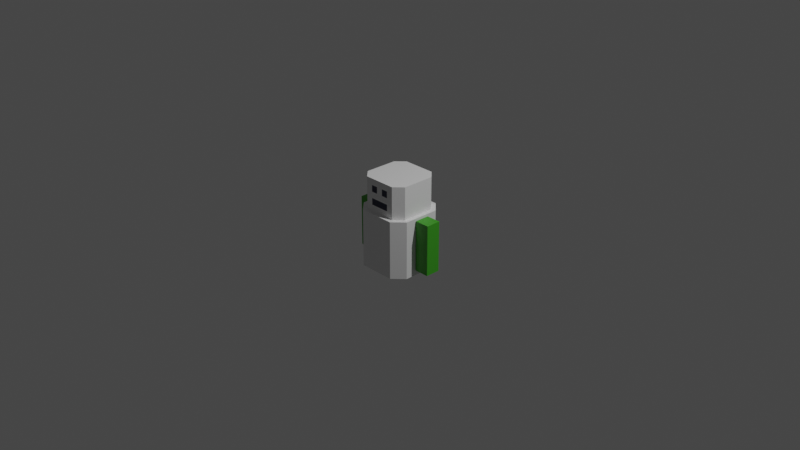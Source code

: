 # Source: robot.blend  (saved by Blender 3.4.6; exported with 4.5.12 LTS)
import bpy
from mathutils import Matrix  # noqa: F401  (used for matrix-valued properties, if any)

bpy.ops.wm.read_factory_settings(use_empty=True)
scene = bpy.context.scene
scene.name = 'Scene'

# ---- collections
col_collection = bpy.data.collections.new('Collection'); scene.collection.children.link(col_collection)

# ---- materials (node trees are filled in below, after node groups)
mat_body = bpy.data.materials.new('body')
mat_body.alpha_threshold = 0.0
mat_body.use_transparent_shadow = False
mat_body.roughness = 0.5
mat_body.line_color = (0.0, 0.0, 0.0, 1.0)
mat_black = bpy.data.materials.new('black')
mat_black.use_transparent_shadow = False
mat_green = bpy.data.materials.new('green')
mat_green.use_transparent_shadow = False

# ---- material node trees
mat_body.use_nodes = True; mat_body.node_tree.nodes.clear()
_N = mat_body.node_tree.nodes; _L = mat_body.node_tree.links
n0 = _N.new('ShaderNodeOutputMaterial'); n0.name = 'Material Output'; n0.location = (300, 300)
n1 = _N.new('ShaderNodeBsdfPrincipled'); n1.name = 'Principled BSDF'; n1.location = (10, 300)
n1.distribution = 'GGX'
n1.subsurface_method = 'RANDOM_WALK_SKIN'
n1.inputs[0].default_value = (0.8276, 0.8276, 0.8276, 1.0)
n1.inputs[3].default_value = 1.45
n1.inputs[27].default_value = (0.0, 0.0, 0.0, 1.0)
n1.inputs[28].default_value = 1.0
_L.new(n1.outputs[0], n0.inputs[0])
n0.is_active_output = True
mat_black.use_nodes = True; mat_black.node_tree.nodes.clear()
_N = mat_black.node_tree.nodes; _L = mat_black.node_tree.links
n0 = _N.new('ShaderNodeBsdfPrincipled'); n0.name = 'Principled BSDF'; n0.location = (10, 300)
n0.distribution = 'GGX'
n0.subsurface_method = 'RANDOM_WALK_SKIN'
n0.inputs[0].default_value = (0.01854, 0.0208, 0.05497, 1.0)
n0.inputs[3].default_value = 1.45
n0.inputs[27].default_value = (0.0, 0.0, 0.0, 1.0)
n0.inputs[28].default_value = 1.0
n1 = _N.new('ShaderNodeOutputMaterial'); n1.name = 'Material Output'; n1.location = (300, 300)
_L.new(n0.outputs[0], n1.inputs[0])
n1.is_active_output = True
mat_green.use_nodes = True; mat_green.node_tree.nodes.clear()
_N = mat_green.node_tree.nodes; _L = mat_green.node_tree.links
n0 = _N.new('ShaderNodeBsdfPrincipled'); n0.name = 'Principled BSDF'; n0.location = (10, 300)
n0.distribution = 'GGX'
n0.subsurface_method = 'RANDOM_WALK_SKIN'
n0.inputs[0].default_value = (0.04984, 0.3424, 0.01544, 1.0)
n0.inputs[3].default_value = 1.45
n0.inputs[27].default_value = (0.0, 0.0, 0.0, 1.0)
n0.inputs[28].default_value = 1.0
n1 = _N.new('ShaderNodeOutputMaterial'); n1.name = 'Material Output'; n1.location = (300, 300)
_L.new(n0.outputs[0], n1.inputs[0])
n1.is_active_output = True

# ---- world
world_world = bpy.data.worlds.new('World'); scene.world = world_world
world_world.use_nodes = True; world_world.node_tree.nodes.clear()
_N = world_world.node_tree.nodes; _L = world_world.node_tree.links
n0 = _N.new('ShaderNodeOutputWorld'); n0.name = 'World Output'; n0.location = (300, 300)
n1 = _N.new('ShaderNodeBackground'); n1.name = 'Background'; n1.location = (10, 300)
n1.inputs[0].default_value = (0.05088, 0.05088, 0.05088, 1.0)
_L.new(n1.outputs[0], n0.inputs[0])
n0.is_active_output = True
world_world.color = (0.05088, 0.05088, 0.05088)
world_world.use_sun_shadow = False
world_world.sun_shadow_jitter_overblur = 0.0

# ---- cameras
cam_camera = bpy.data.cameras.new('Camera')
cam_camera.clip_end = 100.0
cam_camera.ortho_scale = 7.314

# ---- lights
light_light = bpy.data.lights.new('Light', 'POINT')
light_light.transmission_factor = 0.0
light_light.energy = 1000.0
light_light.shadow_soft_size = 0.1
light_light.shadow_maximum_resolution = 0.006
light_light.use_absolute_resolution = True

# ---- meshes
me_cube = bpy.data.meshes.new('Cube')
me_cube.from_pydata([(-0.1796, 0.2744, 0.1369), (-0.2705, 0.1835, 0.1369), (0.1796, -0.2666, 0.1369), (0.2705, -0.1757, 0.1369), (-0.2705, -0.1757, 0.1369), (-0.1796, -0.2666, 0.1369), (0.2705, 0.1835, 0.1369), (0.1796, 0.2744, 0.1369), (0.3167, 0.2027, 0.1369), (0.1988, 0.3206, 0.1369), (0.1988, 0.3206, -0.4965), (0.3167, 0.2027, -0.4965), (0.1988, -0.3128, 0.1369), (0.3167, -0.1949, 0.1369), (0.3167, -0.1949, -0.4965), (0.1988, -0.3128, -0.4965), (-0.1988, 0.3206, 0.1369), (-0.3167, 0.2027, 0.1369), (-0.3167, 0.2027, -0.4965), (-0.1988, 0.3206, -0.4965), (-0.3167, -0.1949, 0.1369), (-0.1988, -0.3128, 0.1369), (-0.1988, -0.3128, -0.4965), (-0.3167, -0.1949, -0.4965), (-0.1988, -0.3128, 0.1369), (-0.3167, -0.1949, 0.1369), (0.1988, 0.3206, 0.1369), (0.3167, 0.2027, 0.1369), (-0.3167, 0.2027, 0.1369), (-0.1988, 0.3206, 0.1369), (0.3167, -0.1949, 0.1369), (0.1988, -0.3128, 0.1369), (-0.1796, -0.2666, 0.4932), (-0.2705, -0.1757, 0.4932), (0.1796, 0.2744, 0.4932), (0.2705, 0.1835, 0.4932), (-0.2705, 0.1835, 0.4932), (-0.1796, 0.2744, 0.4932), (0.2705, -0.1757, 0.4932), (0.1796, -0.2666, 0.4932), (-0.1078, -0.2666, 0.1369), (-0.03593, -0.2666, 0.1369), (0.03592, -0.2666, 0.1369), (0.1078, -0.2666, 0.1369), (-0.1078, -0.2666, 0.4932), (-0.03593, -0.2666, 0.4932), (0.03592, -0.2666, 0.4932), (0.1078, -0.2666, 0.4932), (0.1796, -0.2666, 0.2082), (0.1796, -0.2666, 0.2794), (0.1796, -0.2666, 0.3507), (0.1796, -0.2666, 0.422), (-0.1796, -0.2666, 0.422), (-0.1796, -0.2666, 0.3507), (-0.1796, -0.2666, 0.2794), (-0.1796, -0.2666, 0.2082), (-0.1078, -0.2666, 0.2082), (-0.1078, -0.2666, 0.2794), (-0.1078, -0.2666, 0.3507), (-0.1078, -0.2666, 0.422), (-0.03593, -0.2666, 0.2082), (-0.03593, -0.2666, 0.2794), (-0.03593, -0.2666, 0.3507), (-0.03593, -0.2666, 0.422), (0.03592, -0.2666, 0.2082), (0.03592, -0.2666, 0.2794), (0.03592, -0.2666, 0.3507), (0.03592, -0.2666, 0.422), (0.1078, -0.2666, 0.2082), (0.1078, -0.2666, 0.2794), (0.1078, -0.2666, 0.3507), (0.1078, -0.2666, 0.422), (-0.4847, -0.07681, -0.4396), (-0.4847, -0.07681, 0.1135), (-0.4847, 0.08461, -0.4396), (-0.4847, 0.08461, 0.1135), (-0.3232, -0.07681, -0.4396), (-0.3232, -0.07681, 0.1135), (-0.3232, 0.08461, -0.4396), (-0.3232, 0.08461, 0.1135), (0.3241, -0.07681, -0.4396), (0.3241, -0.07681, 0.1135), (0.3241, 0.08461, -0.4396), (0.3241, 0.08461, 0.1135), (0.4855, -0.07681, -0.4396), (0.4855, -0.07681, 0.1135), (0.4855, 0.08461, -0.4396), (0.4855, 0.08461, 0.1135)], [], [(18, 19, 10, 11, 14, 15, 22, 23), (23, 20, 17, 18), (71, 51, 39, 47), (15, 12, 21, 22), (17, 20, 25, 28), (11, 8, 13, 14), (8, 11, 10, 9), (22, 21, 20, 23), (12, 15, 14, 13), (16, 19, 18, 17), (19, 16, 9, 10), (16, 17, 28, 29), (21, 12, 31, 24), (13, 8, 27, 30), (12, 13, 30, 31), (9, 16, 29, 26), (20, 21, 24, 25), (8, 9, 26, 27), (5, 4, 25, 24), (7, 6, 27, 26), (4, 1, 28, 25), (1, 0, 29, 28), (6, 3, 30, 27), (0, 7, 26, 29), (3, 2, 31, 30), (2, 43, 42, 41, 40, 5, 24, 31), (35, 34, 37, 36, 33, 32, 44, 45, 46, 47, 39, 38), (7, 0, 37, 34), (0, 1, 36, 37), (6, 7, 34, 35), (2, 3, 38, 39, 51, 50, 49, 48), (3, 6, 35, 38), (1, 4, 33, 36), (4, 5, 55, 54, 53, 52, 32, 33), (52, 59, 44, 32), (59, 63, 45, 44), (63, 67, 46, 45), (67, 71, 47, 46), (5, 40, 56, 55), (55, 56, 57, 54), (54, 57, 58, 53), (53, 58, 59, 52), (40, 41, 60, 56), (56, 60, 61, 57), (57, 61, 62, 58), (58, 62, 63, 59), (41, 42, 64, 60), (60, 64, 65, 61), (61, 65, 66, 62), (62, 66, 67, 63), (42, 43, 68, 64), (64, 68, 69, 65), (65, 69, 70, 66), (66, 70, 71, 67), (43, 2, 48, 68), (68, 48, 49, 69), (69, 49, 50, 70), (70, 50, 51, 71), (72, 73, 75, 74), (74, 75, 79, 78), (78, 79, 77, 76), (76, 77, 73, 72), (74, 78, 76, 72), (79, 75, 73, 77), (80, 81, 83, 82), (82, 83, 87, 86), (86, 87, 85, 84), (84, 85, 81, 80), (82, 86, 84, 80), (87, 83, 81, 85)])
me_cube.polygons.foreach_set('material_index', [0, 0, 0, 0, 0, 0, 0, 0, 0, 0, 0, 0, 0, 0, 0, 0, 0, 0, 0, 0, 0, 0, 0, 0, 0, 0, 0, 0, 0, 0, 0, 0, 0, 0, 0, 0, 0, 0, 0, 0, 0, 0, 0, 1, 0, 1, 0, 1, 0, 0, 0, 1, 0, 1, 0, 0, 0, 0, 2, 2, 2, 2, 2, 2, 2, 2, 2, 2, 2, 2])
_uv = me_cube.uv_layers.new(name='UVMap')
_uv.uv.foreach_set('vector', [0.125, 0.5466, 0.1716, 0.5, 0.3284, 0.5, 0.375, 0.5466, 0.375, 0.7034, 0.3284, 0.75, 0.1716, 0.75, 0.125, 0.7034, 0.375, 0.04656, 0.625, 0.04656, 0.625, 0.2034, 0.375, 0.2034, 0.7075, 0.7318, 0.6791, 0.7318, 0.6791, 0.7318, 0.7075, 0.7318, 0.375, 0.7966, 0.625, 0.7966, 0.625, 0.9534, 0.375, 0.9534, 0.625, 0.2034, 0.625, 0.04656, 0.625, 0.04656, 0.625, 0.2034, 0.375, 0.5466, 0.625, 0.5466, 0.625, 0.7034, 0.375, 0.7034, 0.625, 0.5466, 0.375, 0.5466, 0.375, 0.4534, 0.625, 0.4534, 0.375, 0.0, 0.625, 0.0, 0.625, 0.04656, 0.375, 0.04656, 0.625, 0.7966, 0.375, 0.7966, 0.375, 0.7034, 0.625, 0.7034, 0.625, 0.2966, 0.375, 0.2966, 0.375, 0.2034, 0.625, 0.2034, 0.375, 0.2966, 0.625, 0.2966, 0.625, 0.4534, 0.375, 0.4534, 0.625, 0.2966, 0.625, 0.2034, 0.625, 0.2034, 0.625, 0.2966, 0.625, 0.9534, 0.625, 0.7966, 0.625, 0.7966, 0.625, 0.9534, 0.625, 0.7034, 0.625, 0.5466, 0.625, 0.5466, 0.625, 0.7034, 0.625, 0.7966, 0.625, 0.7034, 0.625, 0.7034, 0.625, 0.7966, 0.625, 0.4534, 0.625, 0.2966, 0.625, 0.2966, 0.625, 0.4534, 0.625, 0.04656, 0.625, 0.0, 0.625, 0.0, 0.625, 0.04656, 0.625, 0.5466, 0.625, 0.4534, 0.625, 0.4534, 0.625, 0.5466, 0.8209, 0.7318, 0.8568, 0.6959, 0.875, 0.7034, 0.8284, 0.75, 0.6791, 0.5182, 0.6432, 0.5541, 0.625, 0.5466, 0.6716, 0.5, 0.8568, 0.6959, 0.8568, 0.5541, 0.875, 0.5466, 0.875, 0.7034, 0.8568, 0.5541, 0.8209, 0.5182, 0.8284, 0.5, 0.875, 0.5466, 0.6432, 0.5541, 0.6432, 0.6959, 0.625, 0.7034, 0.625, 0.5466, 0.8209, 0.5182, 0.6791, 0.5182, 0.6716, 0.5, 0.8284, 0.5, 0.6432, 0.6959, 0.6791, 0.7318, 0.6716, 0.75, 0.625, 0.7034, 0.6791, 0.7318, 0.7075, 0.7318, 0.7358, 0.7318, 0.7642, 0.7318, 0.7925, 0.7318, 0.8209, 0.7318, 0.8284, 0.75, 0.6716, 0.75, 0.6432, 0.5541, 0.6791, 0.5182, 0.8209, 0.5182, 0.8568, 0.5541, 0.8568, 0.6959, 0.8209, 0.7318, 0.7925, 0.7318, 0.7642, 0.7318, 0.7358, 0.7318, 0.7075, 0.7318, 0.6791, 0.7318, 0.6432, 0.6959, 0.6791, 0.5182, 0.8209, 0.5182, 0.8209, 0.5182, 0.6791, 0.5182, 0.8209, 0.5182, 0.8568, 0.5541, 0.8568, 0.5541, 0.8209, 0.5182, 0.6432, 0.5541, 0.6791, 0.5182, 0.6791, 0.5182, 0.6432, 0.5541, 0.6791, 0.7318, 0.6432, 0.6959, 0.6432, 0.6959, 0.6791, 0.7318, 0.6791, 0.7318, 0.6791, 0.7318, 0.6791, 0.7318, 0.6791, 0.7318, 0.6432, 0.6959, 0.6432, 0.5541, 0.6432, 0.5541, 0.6432, 0.6959, 0.8568, 0.5541, 0.8568, 0.6959, 0.8568, 0.6959, 0.8568, 0.5541, 0.8568, 0.6959, 0.8209, 0.7318, 0.8209, 0.7318, 0.8209, 0.7318, 0.8209, 0.7318, 0.8209, 0.7318, 0.8209, 0.7318, 0.8568, 0.6959, 0.8209, 0.7318, 0.7925, 0.7318, 0.7925, 0.7318, 0.8209, 0.7318, 0.7925, 0.7318, 0.7642, 0.7318, 0.7642, 0.7318, 0.7925, 0.7318, 0.7642, 0.7318, 0.7358, 0.7318, 0.7358, 0.7318, 0.7642, 0.7318, 0.7358, 0.7318, 0.7075, 0.7318, 0.7075, 0.7318, 0.7358, 0.7318, 0.8209, 0.7318, 0.7925, 0.7318, 0.7925, 0.7318, 0.8209, 0.7318, 0.8209, 0.7318, 0.7925, 0.7318, 0.7925, 0.7318, 0.8209, 0.7318, 0.8209, 0.7318, 0.7925, 0.7318, 0.7925, 0.7318, 0.8209, 0.7318, 0.8209, 0.7318, 0.7925, 0.7318, 0.7925, 0.7318, 0.8209, 0.7318, 0.7925, 0.7318, 0.7642, 0.7318, 0.7642, 0.7318, 0.7925, 0.7318, 0.7925, 0.7318, 0.7642, 0.7318, 0.7642, 0.7318, 0.7925, 0.7318, 0.7925, 0.7318, 0.7642, 0.7318, 0.7642, 0.7318, 0.7925, 0.7318, 0.7925, 0.7318, 0.7642, 0.7318, 0.7642, 0.7318, 0.7925, 0.7318, 0.7642, 0.7318, 0.7358, 0.7318, 0.7358, 0.7318, 0.7642, 0.7318, 0.7642, 0.7318, 0.7358, 0.7318, 0.7358, 0.7318, 0.7642, 0.7318, 0.7642, 0.7318, 0.7358, 0.7318, 0.7358, 0.7318, 0.7642, 0.7318, 0.7642, 0.7318, 0.7358, 0.7318, 0.7358, 0.7318, 0.7642, 0.7318, 0.7358, 0.7318, 0.7075, 0.7318, 0.7075, 0.7318, 0.7358, 0.7318, 0.7358, 0.7318, 0.7075, 0.7318, 0.7075, 0.7318, 0.7358, 0.7318, 0.7358, 0.7318, 0.7075, 0.7318, 0.7075, 0.7318, 0.7358, 0.7318, 0.7358, 0.7318, 0.7075, 0.7318, 0.7075, 0.7318, 0.7358, 0.7318, 0.7075, 0.7318, 0.6791, 0.7318, 0.6791, 0.7318, 0.7075, 0.7318, 0.7075, 0.7318, 0.6791, 0.7318, 0.6791, 0.7318, 0.7075, 0.7318, 0.7075, 0.7318, 0.6791, 0.7318, 0.6791, 0.7318, 0.7075, 0.7318, 0.7075, 0.7318, 0.6791, 0.7318, 0.6791, 0.7318, 0.7075, 0.7318, 0.375, 0.0, 0.625, 0.0, 0.625, 0.25, 0.375, 0.25, 0.375, 0.25, 0.625, 0.25, 0.625, 0.5, 0.375, 0.5, 0.375, 0.5, 0.625, 0.5, 0.625, 0.75, 0.375, 0.75, 0.375, 0.75, 0.625, 0.75, 0.625, 1.0, 0.375, 1.0, 0.125, 0.5, 0.375, 0.5, 0.375, 0.75, 0.125, 0.75, 0.625, 0.5, 0.875, 0.5, 0.875, 0.75, 0.625, 0.75, 0.375, 0.0, 0.625, 0.0, 0.625, 0.25, 0.375, 0.25, 0.375, 0.25, 0.625, 0.25, 0.625, 0.5, 0.375, 0.5, 0.375, 0.5, 0.625, 0.5, 0.625, 0.75, 0.375, 0.75, 0.375, 0.75, 0.625, 0.75, 0.625, 1.0, 0.375, 1.0, 0.125, 0.5, 0.375, 0.5, 0.375, 0.75, 0.125, 0.75, 0.625, 0.5, 0.875, 0.5, 0.875, 0.75, 0.625, 0.75])
me_cube.materials.append(mat_body)
me_cube.materials.append(mat_black)
me_cube.materials.append(mat_green)
me_cube.use_mirror_vertex_groups = False
me_cube.update()
arm_armature = bpy.data.armatures.new('Armature')  # bones are not reproduced

# ---- objects
ob_cube = bpy.data.objects.new('Cube', me_cube)
ob_light = bpy.data.objects.new('Light', light_light)
ob_camera = bpy.data.objects.new('Camera', cam_camera)
ob_armature = bpy.data.objects.new('Armature', arm_armature)

# ---- transforms, parenting, visibility, modifiers, constraints
ob_cube.parent = ob_armature
ob_cube.location = (0.0, 0.0, 0.0)
ob_cube.lock_rotations_4d = False
ob_cube.empty_display_type = 'ARROWS'
ob_cube.lineart.crease_threshold = 0.0
_vg = ob_cube.vertex_groups.new(name='Bone')
for _i, _w in zip([0, 1, 2, 3, 4, 5, 6, 7, 8, 9, 10, 11, 12, 13, 14, 15, 16, 17, 18, 19, 20, 21, 22, 23, 24, 25, 26, 27, 28, 29, 30, 31, 32, 33, 34, 35, 36, 37, 38, 39, 40, 41, 42, 43, 44, 45, 46, 47, 48, 49, 50, 51, 52, 53, 54, 55, 56, 57, 58, 59, 60, 61, 62, 63, 64, 65, 66, 67, 68, 69, 70, 71], [0.6914, 0.6492, 0.4444, 0.6341, 0.3532, 0.3526, 0.7034, 0.7032, 1.0, 1.0, 1.0, 1.0, 1.0, 1.0, 1.0, 1.0, 1.0, 1.0, 1.0, 1.0, 1.0, 1.0, 1.0, 1.0, 0.3509, 0.3456, 0.7035, 0.7051, 0.6565, 0.6914, 0.634, 0.4248, 0.07013, 0.08164, 0.1484, 0.16, 0.1435, 0.1606, 0.1235, 0.07551, 0.3621, 0.2737, 0.3845, 0.402, 0.0649, 0.06886, 0.06253, 0.076, 0.3546, 0.2857, 0.1754, 0.1527, 0.1014, 0.148, 0.1816, 0.2774, 0.2408, 0.1651, 0.1212, 0.08766, 0.2139, 0.1547, 0.1121, 0.08324, 0.2469, 0.1711, 0.1206, 0.08771, 0.2869, 0.2102, 0.1455, 0.1092]): _vg.add([_i], _w, 'REPLACE')
_vg = ob_cube.vertex_groups.new(name='Bone.001')
for _i, _w in zip([0, 1, 2, 3, 4, 5, 6, 7, 24, 25, 26, 27, 28, 29, 30, 31, 32, 33, 34, 35, 36, 37, 38, 39, 40, 41, 42, 43, 44, 45, 46, 47, 48, 49, 50, 51, 52, 53, 54, 55, 56, 57, 58, 59, 60, 61, 62, 63, 64, 65, 66, 67, 68, 69, 70, 71], [0.3086, 0.3508, 0.5556, 0.3659, 0.6468, 0.6474, 0.2966, 0.2968, 0.6491, 0.6544, 0.2965, 0.2949, 0.3435, 0.3086, 0.366, 0.5751, 0.9299, 0.9184, 0.8516, 0.84, 0.8565, 0.8394, 0.8765, 0.9245, 0.6379, 0.7263, 0.6155, 0.598, 0.9351, 0.9311, 0.9375, 0.924, 0.6454, 0.7143, 0.8246, 0.8473, 0.8986, 0.852, 0.8184, 0.7226, 0.7592, 0.8349, 0.8788, 0.9123, 0.7861, 0.8453, 0.8879, 0.9168, 0.7531, 0.8289, 0.8794, 0.9123, 0.7131, 0.7898, 0.8545, 0.8908]): _vg.add([_i], _w, 'REPLACE')
_vg = ob_cube.vertex_groups.new(name='Bone.002')
_vg.add([72, 73, 74, 75, 76, 77, 78, 79], 1.0, 'REPLACE')
_vg = ob_cube.vertex_groups.new(name='Bone.003')
_vg.add([80, 81, 82, 83, 84, 85, 86, 87], 1.0, 'REPLACE')
_m = ob_cube.modifiers.new('Armature', 'ARMATURE')
_m.object = ob_armature
ob_light.location = (4.076, 1.005, 5.904)
ob_light.rotation_euler = (0.6503, 0.05522, 1.866)
ob_light.lock_rotations_4d = False
ob_light.empty_display_type = 'ARROWS'
ob_light.color = (0.0, 0.0, 0.0, 0.0)
ob_light.lineart.crease_threshold = 0.0
ob_camera.location = (7.359, -6.926, 4.958)
ob_camera.rotation_euler = (1.109, 0.0, 0.8149)
ob_camera.lock_rotations_4d = False
ob_camera.empty_display_type = 'ARROWS'
ob_camera.color = (0.0, 0.0, 0.0, 0.0)
ob_camera.display_type = 'WIRE'
ob_camera.lineart.crease_threshold = 0.0
ob_armature.location = (0.0, 0.0, 0.0)
ob_armature.show_in_front = True

# ---- collection membership
col_collection.objects.link(ob_cube)
col_collection.objects.link(ob_light)
col_collection.objects.link(ob_camera)
col_collection.objects.link(ob_armature)

# ---- scene / render settings (as saved in the file)
scene.camera = ob_camera
scene.frame_start = 1; scene.frame_end = 250; scene.frame_set(34)
scene.render.engine = 'BLENDER_EEVEE_NEXT'
scene.cycles.sampling_pattern = 'TABULATED_SOBOL'
scene.cycles.use_light_tree = False
scene.view_settings.view_transform = 'Filmic'
bpy.context.view_layer.update()
